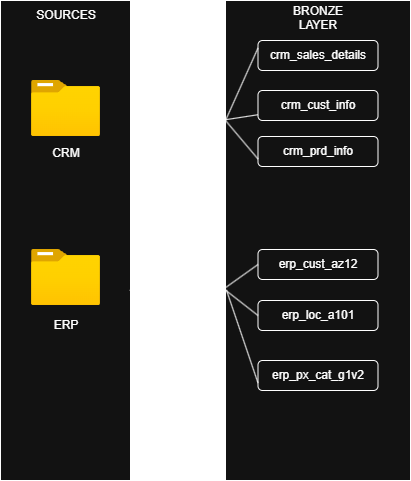

The diagram above was exported from draw.io. Its source (the exported page's mxGraphModel, read from the mxfile embedded in the PNG):
<mxGraphModel dx="1022" dy="564" grid="1" gridSize="10" guides="1" tooltips="1" connect="1" arrows="1" fold="1" page="1" pageScale="1" pageWidth="850" pageHeight="1100" math="0" shadow="0">
  <root>
    <mxCell id="0" />
    <mxCell id="1" parent="0" />
    <mxCell id="XCpqgbm2uzuioMbpyWnN-1" parent="1" style="rounded=0;whiteSpace=wrap;html=1;rotation=90;" value="" vertex="1">
      <mxGeometry height="130" width="480" x="-115" y="215" as="geometry" />
    </mxCell>
    <mxCell id="XCpqgbm2uzuioMbpyWnN-2" parent="1" style="image;aspect=fixed;html=1;points=[];align=center;fontSize=12;image=img/lib/azure2/general/Folder_Blank.svg;" value="" vertex="1">
      <mxGeometry height="56.00000000000001" width="69" x="91" y="120" as="geometry" />
    </mxCell>
    <mxCell id="XCpqgbm2uzuioMbpyWnN-3" parent="1" style="image;aspect=fixed;html=1;points=[];align=center;fontSize=12;image=img/lib/azure2/general/Folder_Blank.svg;" value="" vertex="1">
      <mxGeometry height="56.00000000000001" width="69" x="91" y="289" as="geometry" />
    </mxCell>
    <mxCell id="XCpqgbm2uzuioMbpyWnN-4" parent="1" style="rounded=0;whiteSpace=wrap;html=1;rotation=90;" value="" vertex="1">
      <mxGeometry height="185" width="480" x="137.5" y="187.5" as="geometry" />
    </mxCell>
    <mxCell id="XCpqgbm2uzuioMbpyWnN-5" parent="1" style="rounded=1;whiteSpace=wrap;html=1;" value="crm_sales_details" vertex="1">
      <mxGeometry height="30" width="120" x="317.5" y="80" as="geometry" />
    </mxCell>
    <mxCell id="XCpqgbm2uzuioMbpyWnN-7" parent="1" style="rounded=1;whiteSpace=wrap;html=1;" value="crm_prd_info" vertex="1">
      <mxGeometry height="30" width="120" x="317.5" y="176" as="geometry" />
    </mxCell>
    <mxCell id="XCpqgbm2uzuioMbpyWnN-8" parent="1" style="rounded=1;whiteSpace=wrap;html=1;" value="&lt;div&gt;&lt;br&gt;&lt;/div&gt;crm_cust_info&lt;div&gt;&lt;br&gt;&lt;/div&gt;" vertex="1">
      <mxGeometry height="30" width="120" x="317.5" y="130" as="geometry" />
    </mxCell>
    <mxCell id="XCpqgbm2uzuioMbpyWnN-9" parent="1" style="rounded=1;whiteSpace=wrap;html=1;" value="erp_px_cat_g1v2" vertex="1">
      <mxGeometry height="30" width="120" x="317.5" y="400" as="geometry" />
    </mxCell>
    <mxCell id="XCpqgbm2uzuioMbpyWnN-10" parent="1" style="rounded=1;whiteSpace=wrap;html=1;" value="erp_loc_a101" vertex="1">
      <mxGeometry height="30" width="120" x="317.5" y="340" as="geometry" />
    </mxCell>
    <mxCell id="XCpqgbm2uzuioMbpyWnN-11" parent="1" style="rounded=1;whiteSpace=wrap;html=1;" value="erp_cust_az12" vertex="1">
      <mxGeometry height="30" width="120" x="317.5" y="289" as="geometry" />
    </mxCell>
    <mxCell id="XCpqgbm2uzuioMbpyWnN-12" parent="1" style="text;html=1;whiteSpace=wrap;strokeColor=none;fillColor=none;align=center;verticalAlign=middle;rounded=0;" value="CRM&lt;div&gt;&lt;br&gt;&lt;/div&gt;" vertex="1">
      <mxGeometry height="30" width="60" x="95.5" y="185" as="geometry" />
    </mxCell>
    <mxCell id="XCpqgbm2uzuioMbpyWnN-13" parent="1" style="text;html=1;whiteSpace=wrap;strokeColor=none;fillColor=none;align=center;verticalAlign=middle;rounded=0;" value="ERP" vertex="1">
      <mxGeometry height="30" width="60" x="95.5" y="350" as="geometry" />
    </mxCell>
    <mxCell id="XCpqgbm2uzuioMbpyWnN-16" edge="1" parent="1" source="XCpqgbm2uzuioMbpyWnN-4" style="endArrow=none;html=1;rounded=0;entryX=0.25;entryY=0;entryDx=0;entryDy=0;exitX=0.25;exitY=1;exitDx=0;exitDy=0;" target="XCpqgbm2uzuioMbpyWnN-1" value="">
      <mxGeometry height="50" relative="1" width="50" as="geometry">
        <mxPoint x="400" y="300" as="sourcePoint" />
        <mxPoint x="450" y="250" as="targetPoint" />
      </mxGeometry>
    </mxCell>
    <mxCell id="XCpqgbm2uzuioMbpyWnN-17" edge="1" parent="1" source="XCpqgbm2uzuioMbpyWnN-4" style="endArrow=none;html=1;rounded=0;exitX=0.25;exitY=1;exitDx=0;exitDy=0;entryX=0;entryY=0.25;entryDx=0;entryDy=0;" target="XCpqgbm2uzuioMbpyWnN-5" value="">
      <mxGeometry height="50" relative="1" width="50" as="geometry">
        <mxPoint x="400" y="300" as="sourcePoint" />
        <mxPoint x="450" y="250" as="targetPoint" />
      </mxGeometry>
    </mxCell>
    <mxCell id="XCpqgbm2uzuioMbpyWnN-18" edge="1" parent="1" source="XCpqgbm2uzuioMbpyWnN-7" style="endArrow=none;html=1;rounded=0;exitX=0;exitY=0.75;exitDx=0;exitDy=0;entryX=0.25;entryY=1;entryDx=0;entryDy=0;" target="XCpqgbm2uzuioMbpyWnN-4" value="">
      <mxGeometry height="50" relative="1" width="50" as="geometry">
        <mxPoint x="200" y="250" as="sourcePoint" />
        <mxPoint x="290" y="170" as="targetPoint" />
      </mxGeometry>
    </mxCell>
    <mxCell id="XCpqgbm2uzuioMbpyWnN-19" edge="1" parent="1" style="endArrow=none;html=1;rounded=0;" target="XCpqgbm2uzuioMbpyWnN-8" value="">
      <mxGeometry height="50" relative="1" width="50" as="geometry">
        <mxPoint x="280" y="160" as="sourcePoint" />
        <mxPoint x="250" y="70" as="targetPoint" />
      </mxGeometry>
    </mxCell>
    <mxCell id="XCpqgbm2uzuioMbpyWnN-20" edge="1" parent="1" source="XCpqgbm2uzuioMbpyWnN-1" style="endArrow=none;html=1;rounded=0;exitX=0.604;exitY=0.006;exitDx=0;exitDy=0;exitPerimeter=0;entryX=0.601;entryY=1.003;entryDx=0;entryDy=0;entryPerimeter=0;" target="XCpqgbm2uzuioMbpyWnN-4" value="">
      <mxGeometry height="50" relative="1" width="50" as="geometry">
        <mxPoint x="400" y="300" as="sourcePoint" />
        <mxPoint x="450" y="250" as="targetPoint" />
      </mxGeometry>
    </mxCell>
    <mxCell id="XCpqgbm2uzuioMbpyWnN-21" edge="1" parent="1" source="XCpqgbm2uzuioMbpyWnN-4" style="endArrow=none;html=1;rounded=0;entryX=0;entryY=0.5;entryDx=0;entryDy=0;exitX=0.598;exitY=0.999;exitDx=0;exitDy=0;exitPerimeter=0;" target="XCpqgbm2uzuioMbpyWnN-11" value="">
      <mxGeometry height="50" relative="1" width="50" as="geometry">
        <mxPoint x="290" y="320" as="sourcePoint" />
        <mxPoint x="330" y="310" as="targetPoint" />
      </mxGeometry>
    </mxCell>
    <mxCell id="XCpqgbm2uzuioMbpyWnN-23" edge="1" parent="1" source="XCpqgbm2uzuioMbpyWnN-4" style="endArrow=none;html=1;rounded=0;exitX=0.601;exitY=1.008;exitDx=0;exitDy=0;exitPerimeter=0;entryX=0;entryY=0.5;entryDx=0;entryDy=0;" target="XCpqgbm2uzuioMbpyWnN-10" value="">
      <mxGeometry height="50" relative="1" width="50" as="geometry">
        <mxPoint x="400" y="300" as="sourcePoint" />
        <mxPoint x="450" y="250" as="targetPoint" />
      </mxGeometry>
    </mxCell>
    <mxCell id="XCpqgbm2uzuioMbpyWnN-24" parent="1" style="text;html=1;whiteSpace=wrap;strokeColor=none;fillColor=none;align=center;verticalAlign=middle;rounded=0;" value="SOURCES" vertex="1">
      <mxGeometry height="30" width="60" x="95.5" y="40" as="geometry" />
    </mxCell>
    <mxCell id="XCpqgbm2uzuioMbpyWnN-27" edge="1" parent="1" source="XCpqgbm2uzuioMbpyWnN-4" style="endArrow=none;html=1;rounded=0;exitX=0.603;exitY=0.995;exitDx=0;exitDy=0;exitPerimeter=0;entryX=0;entryY=0.75;entryDx=0;entryDy=0;" target="XCpqgbm2uzuioMbpyWnN-9" value="">
      <mxGeometry height="50" relative="1" width="50" as="geometry">
        <mxPoint x="400" y="300" as="sourcePoint" />
        <mxPoint x="450" y="250" as="targetPoint" />
      </mxGeometry>
    </mxCell>
    <mxCell id="XCpqgbm2uzuioMbpyWnN-28" parent="1" style="text;html=1;whiteSpace=wrap;strokeColor=none;fillColor=none;align=center;verticalAlign=middle;rounded=0;" value="BRONZE LAYER&lt;div&gt;&lt;br&gt;&lt;/div&gt;" vertex="1">
      <mxGeometry height="30" width="60" x="347.5" y="50" as="geometry" />
    </mxCell>
  </root>
</mxGraphModel>